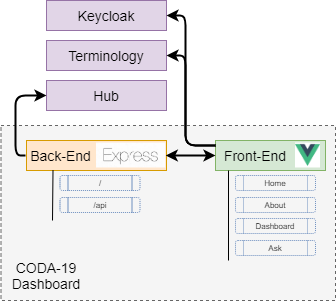

The diagram above was exported from draw.io. Its source (the exported page's mxGraphModel, read from the mxfile embedded in the PNG):
<mxGraphModel dx="721" dy="501" grid="1" gridSize="10" guides="1" tooltips="1" connect="1" arrows="1" fold="1" page="1" pageScale="1" pageWidth="827" pageHeight="1169" math="0" shadow="0">
  <root>
    <mxCell id="0" />
    <mxCell id="1" parent="0" />
    <mxCell id="Hoy_7tHS86n_SMSMGqTk-44" value="" style="rounded=0;whiteSpace=wrap;html=1;shadow=0;glass=0;sketch=0;fillColor=#f5f5f5;fontSize=14;dashed=1;strokeColor=#666666;fontColor=#333333;" vertex="1" parent="1">
      <mxGeometry x="215.5" y="525" width="334.5" height="175" as="geometry" />
    </mxCell>
    <mxCell id="Hoy_7tHS86n_SMSMGqTk-40" value="" style="shape=process;whiteSpace=wrap;html=1;backgroundOutline=1;fontSize=14;strokeColor=#6c8ebf;fillColor=none;dashed=1;dashPattern=1 1;rounded=1;sketch=0;glass=0;shadow=0;" vertex="1" parent="1">
      <mxGeometry x="274.5" y="597" width="80" height="15" as="geometry" />
    </mxCell>
    <mxCell id="Hoy_7tHS86n_SMSMGqTk-2" value="" style="rounded=0;whiteSpace=wrap;html=1;fillColor=#d5e8d4;strokeColor=#82b366;" vertex="1" parent="1">
      <mxGeometry x="430" y="540" width="110" height="30" as="geometry" />
    </mxCell>
    <mxCell id="Hoy_7tHS86n_SMSMGqTk-3" value="Hub" style="rounded=0;whiteSpace=wrap;html=1;fillColor=#e1d5e7;strokeColor=#9673a6;fontSize=14;" vertex="1" parent="1">
      <mxGeometry x="261" y="480" width="120" height="30" as="geometry" />
    </mxCell>
    <mxCell id="Hoy_7tHS86n_SMSMGqTk-5" value="" style="shape=image;imageAspect=0;aspect=fixed;verticalLabelPosition=bottom;verticalAlign=top;image=data:image/png,(base64 omitted: 3512 chars);" vertex="1" parent="1">
      <mxGeometry x="510" y="542.5" width="25" height="25" as="geometry" />
    </mxCell>
    <mxCell id="Hoy_7tHS86n_SMSMGqTk-7" value="Front-End" style="text;html=1;strokeColor=none;fillColor=none;align=center;verticalAlign=middle;whiteSpace=wrap;rounded=0;fontSize=14;" vertex="1" parent="1">
      <mxGeometry x="430" y="545" width="80" height="20" as="geometry" />
    </mxCell>
    <mxCell id="Hoy_7tHS86n_SMSMGqTk-9" value="" style="endArrow=none;html=1;fontSize=14;" edge="1" parent="1">
      <mxGeometry width="50" height="50" relative="1" as="geometry">
        <mxPoint x="443" y="660" as="sourcePoint" />
        <mxPoint x="443" y="570" as="targetPoint" />
      </mxGeometry>
    </mxCell>
    <mxCell id="Hoy_7tHS86n_SMSMGqTk-10" value="" style="shape=process;whiteSpace=wrap;html=1;backgroundOutline=1;fontSize=14;strokeColor=#6c8ebf;fillColor=none;dashed=1;dashPattern=1 1;rounded=1;sketch=0;glass=0;shadow=0;" vertex="1" parent="1">
      <mxGeometry x="450" y="575" width="80" height="15" as="geometry" />
    </mxCell>
    <mxCell id="Hoy_7tHS86n_SMSMGqTk-11" value="Home" style="text;html=1;align=center;verticalAlign=middle;whiteSpace=wrap;rounded=0;fontSize=8;" vertex="1" parent="1">
      <mxGeometry x="450" y="572.5" width="80" height="20" as="geometry" />
    </mxCell>
    <mxCell id="Hoy_7tHS86n_SMSMGqTk-16" value="About" style="text;html=1;align=center;verticalAlign=middle;whiteSpace=wrap;rounded=0;fontSize=8;" vertex="1" parent="1">
      <mxGeometry x="450" y="594.5" width="80" height="20" as="geometry" />
    </mxCell>
    <mxCell id="Hoy_7tHS86n_SMSMGqTk-18" value="Dashboard" style="text;html=1;align=center;verticalAlign=middle;whiteSpace=wrap;rounded=0;fontSize=8;" vertex="1" parent="1">
      <mxGeometry x="450" y="615.5" width="80" height="20" as="geometry" />
    </mxCell>
    <mxCell id="Hoy_7tHS86n_SMSMGqTk-20" value="Ask" style="text;html=1;align=center;verticalAlign=middle;whiteSpace=wrap;rounded=0;fontSize=8;" vertex="1" parent="1">
      <mxGeometry x="450" y="637.5" width="80" height="20" as="geometry" />
    </mxCell>
    <mxCell id="Hoy_7tHS86n_SMSMGqTk-26" value="" style="shape=process;whiteSpace=wrap;html=1;backgroundOutline=1;fontSize=14;strokeColor=#6c8ebf;fillColor=none;dashed=1;dashPattern=1 1;rounded=1;sketch=0;glass=0;shadow=0;" vertex="1" parent="1">
      <mxGeometry x="450" y="597" width="80" height="15" as="geometry" />
    </mxCell>
    <mxCell id="Hoy_7tHS86n_SMSMGqTk-27" value="" style="shape=process;whiteSpace=wrap;html=1;backgroundOutline=1;fontSize=14;strokeColor=#6c8ebf;fillColor=none;dashed=1;dashPattern=1 1;rounded=1;sketch=0;glass=0;shadow=0;" vertex="1" parent="1">
      <mxGeometry x="450" y="618" width="80" height="15" as="geometry" />
    </mxCell>
    <mxCell id="Hoy_7tHS86n_SMSMGqTk-28" value="" style="shape=process;whiteSpace=wrap;html=1;backgroundOutline=1;fontSize=14;strokeColor=#6c8ebf;fillColor=none;dashed=1;dashPattern=1 1;rounded=1;sketch=0;glass=0;shadow=0;" vertex="1" parent="1">
      <mxGeometry x="450" y="640" width="80" height="15" as="geometry" />
    </mxCell>
    <mxCell id="Hoy_7tHS86n_SMSMGqTk-30" value="" style="rounded=0;whiteSpace=wrap;html=1;shadow=0;glass=0;sketch=0;fillColor=#ffe6cc;fontSize=8;strokeColor=#d79b00;" vertex="1" parent="1">
      <mxGeometry x="241" y="540" width="140" height="30" as="geometry" />
    </mxCell>
    <mxCell id="Hoy_7tHS86n_SMSMGqTk-31" value="Back-End" style="text;html=1;strokeColor=none;fillColor=none;align=center;verticalAlign=middle;whiteSpace=wrap;rounded=0;fontSize=14;" vertex="1" parent="1">
      <mxGeometry x="240" y="545" width="71" height="20" as="geometry" />
    </mxCell>
    <mxCell id="Hoy_7tHS86n_SMSMGqTk-32" value="" style="shape=image;imageAspect=0;aspect=fixed;verticalLabelPosition=bottom;verticalAlign=top;rounded=1;shadow=0;glass=0;sketch=0;fillColor=none;fontSize=8;image=data:image/jpeg,(base64 omitted: 5992 chars);" vertex="1" parent="1">
      <mxGeometry x="311" y="542.5" width="69.26" height="25" as="geometry" />
    </mxCell>
    <mxCell id="Hoy_7tHS86n_SMSMGqTk-33" value="" style="endArrow=classic;startArrow=classic;html=1;fontSize=8;exitX=1;exitY=0.5;exitDx=0;exitDy=0;entryX=0;entryY=0.5;entryDx=0;entryDy=0;strokeWidth=2;" edge="1" parent="1" source="Hoy_7tHS86n_SMSMGqTk-32" target="Hoy_7tHS86n_SMSMGqTk-7">
      <mxGeometry width="50" height="50" relative="1" as="geometry">
        <mxPoint x="390" y="650" as="sourcePoint" />
        <mxPoint x="440" y="600" as="targetPoint" />
      </mxGeometry>
    </mxCell>
    <mxCell id="Hoy_7tHS86n_SMSMGqTk-34" value="" style="endArrow=none;html=1;fontSize=14;" edge="1" parent="1">
      <mxGeometry width="50" height="50" relative="1" as="geometry">
        <mxPoint x="267" y="620" as="sourcePoint" />
        <mxPoint x="267.5" y="570" as="targetPoint" />
      </mxGeometry>
    </mxCell>
    <mxCell id="Hoy_7tHS86n_SMSMGqTk-35" value="" style="shape=process;whiteSpace=wrap;html=1;backgroundOutline=1;fontSize=14;strokeColor=#6c8ebf;fillColor=none;dashed=1;dashPattern=1 1;rounded=1;sketch=0;glass=0;shadow=0;" vertex="1" parent="1">
      <mxGeometry x="274.5" y="575" width="80" height="15" as="geometry" />
    </mxCell>
    <mxCell id="Hoy_7tHS86n_SMSMGqTk-36" value="/" style="text;html=1;align=center;verticalAlign=middle;whiteSpace=wrap;rounded=0;fontSize=8;" vertex="1" parent="1">
      <mxGeometry x="274.5" y="572.5" width="80" height="20" as="geometry" />
    </mxCell>
    <mxCell id="Hoy_7tHS86n_SMSMGqTk-37" value="/api" style="text;html=1;align=center;verticalAlign=middle;whiteSpace=wrap;rounded=0;fontSize=8;" vertex="1" parent="1">
      <mxGeometry x="274.5" y="594.5" width="80" height="20" as="geometry" />
    </mxCell>
    <mxCell id="Hoy_7tHS86n_SMSMGqTk-43" value="" style="endArrow=classic;html=1;strokeWidth=2;fontSize=14;entryX=0;entryY=0.5;entryDx=0;entryDy=0;exitX=0;exitY=0.5;exitDx=0;exitDy=0;" edge="1" parent="1" source="Hoy_7tHS86n_SMSMGqTk-31" target="Hoy_7tHS86n_SMSMGqTk-3">
      <mxGeometry width="50" height="50" relative="1" as="geometry">
        <mxPoint x="380" y="580" as="sourcePoint" />
        <mxPoint x="430" y="530" as="targetPoint" />
        <Array as="points">
          <mxPoint x="230" y="555" />
          <mxPoint x="230" y="495" />
        </Array>
      </mxGeometry>
    </mxCell>
    <mxCell id="Hoy_7tHS86n_SMSMGqTk-45" value="CODA-19 Dashboard" style="text;html=1;strokeColor=none;fillColor=none;align=center;verticalAlign=middle;whiteSpace=wrap;rounded=0;shadow=0;glass=0;dashed=1;sketch=0;fontSize=14;" vertex="1" parent="1">
      <mxGeometry x="215.5" y="655" width="90" height="40" as="geometry" />
    </mxCell>
    <mxCell id="Hoy_7tHS86n_SMSMGqTk-47" value="Terminology" style="rounded=0;whiteSpace=wrap;html=1;fillColor=#e1d5e7;strokeColor=#9673a6;fontSize=14;" vertex="1" parent="1">
      <mxGeometry x="261" y="440" width="120" height="30" as="geometry" />
    </mxCell>
    <mxCell id="Hoy_7tHS86n_SMSMGqTk-48" value="Keycloak" style="rounded=0;whiteSpace=wrap;html=1;fillColor=#e1d5e7;strokeColor=#9673a6;fontSize=14;" vertex="1" parent="1">
      <mxGeometry x="261" y="400" width="120" height="30" as="geometry" />
    </mxCell>
    <mxCell id="Hoy_7tHS86n_SMSMGqTk-49" value="" style="endArrow=classic;html=1;strokeWidth=2;fontSize=14;entryX=1;entryY=0.5;entryDx=0;entryDy=0;exitX=0;exitY=0;exitDx=0;exitDy=0;" edge="1" parent="1" source="Hoy_7tHS86n_SMSMGqTk-7" target="Hoy_7tHS86n_SMSMGqTk-48">
      <mxGeometry width="50" height="50" relative="1" as="geometry">
        <mxPoint x="250" y="565" as="sourcePoint" />
        <mxPoint x="271.0000000000001" y="504.9999999999999" as="targetPoint" />
        <Array as="points">
          <mxPoint x="400" y="545" />
          <mxPoint x="400" y="415" />
        </Array>
      </mxGeometry>
    </mxCell>
    <mxCell id="Hoy_7tHS86n_SMSMGqTk-50" value="" style="endArrow=classic;html=1;strokeWidth=2;fontSize=14;entryX=1;entryY=0.5;entryDx=0;entryDy=0;exitX=0;exitY=0;exitDx=0;exitDy=0;" edge="1" parent="1" source="Hoy_7tHS86n_SMSMGqTk-7" target="Hoy_7tHS86n_SMSMGqTk-47">
      <mxGeometry width="50" height="50" relative="1" as="geometry">
        <mxPoint x="440" y="555" as="sourcePoint" />
        <mxPoint x="391" y="425" as="targetPoint" />
        <Array as="points">
          <mxPoint x="400" y="545" />
          <mxPoint x="400" y="455" />
        </Array>
      </mxGeometry>
    </mxCell>
  </root>
</mxGraphModel>